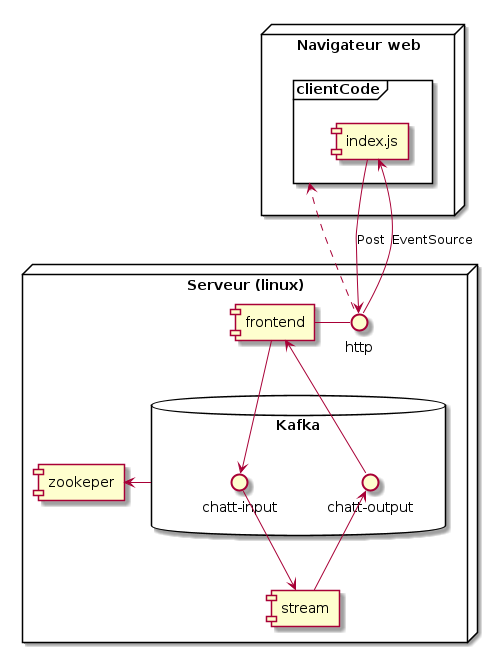

The diagram above was rendered by PlantUML. Its source (embedded in the PNG):
@startuml

node "Navigateur web" {
	frame clientCode {
		[index.js]
	}
}

node "Serveur (linux)" {
	component frontend
	interface http
	frontend - http
	database "Kafka" {
		interface "chatt-input"
		interface "chatt-output"
	}
	component zookeper
	component stream


	frontend -down-> [chatt-input]
	frontend <-up- [chatt-output]

	[chatt-input] -down-> stream
	stream -up-> [chatt-output]

	Kafka->zookeper
}

[http] .up.> clientCode
[index.js] --> [http] : Post
[http] --> [index.js] : EventSource

@enduml